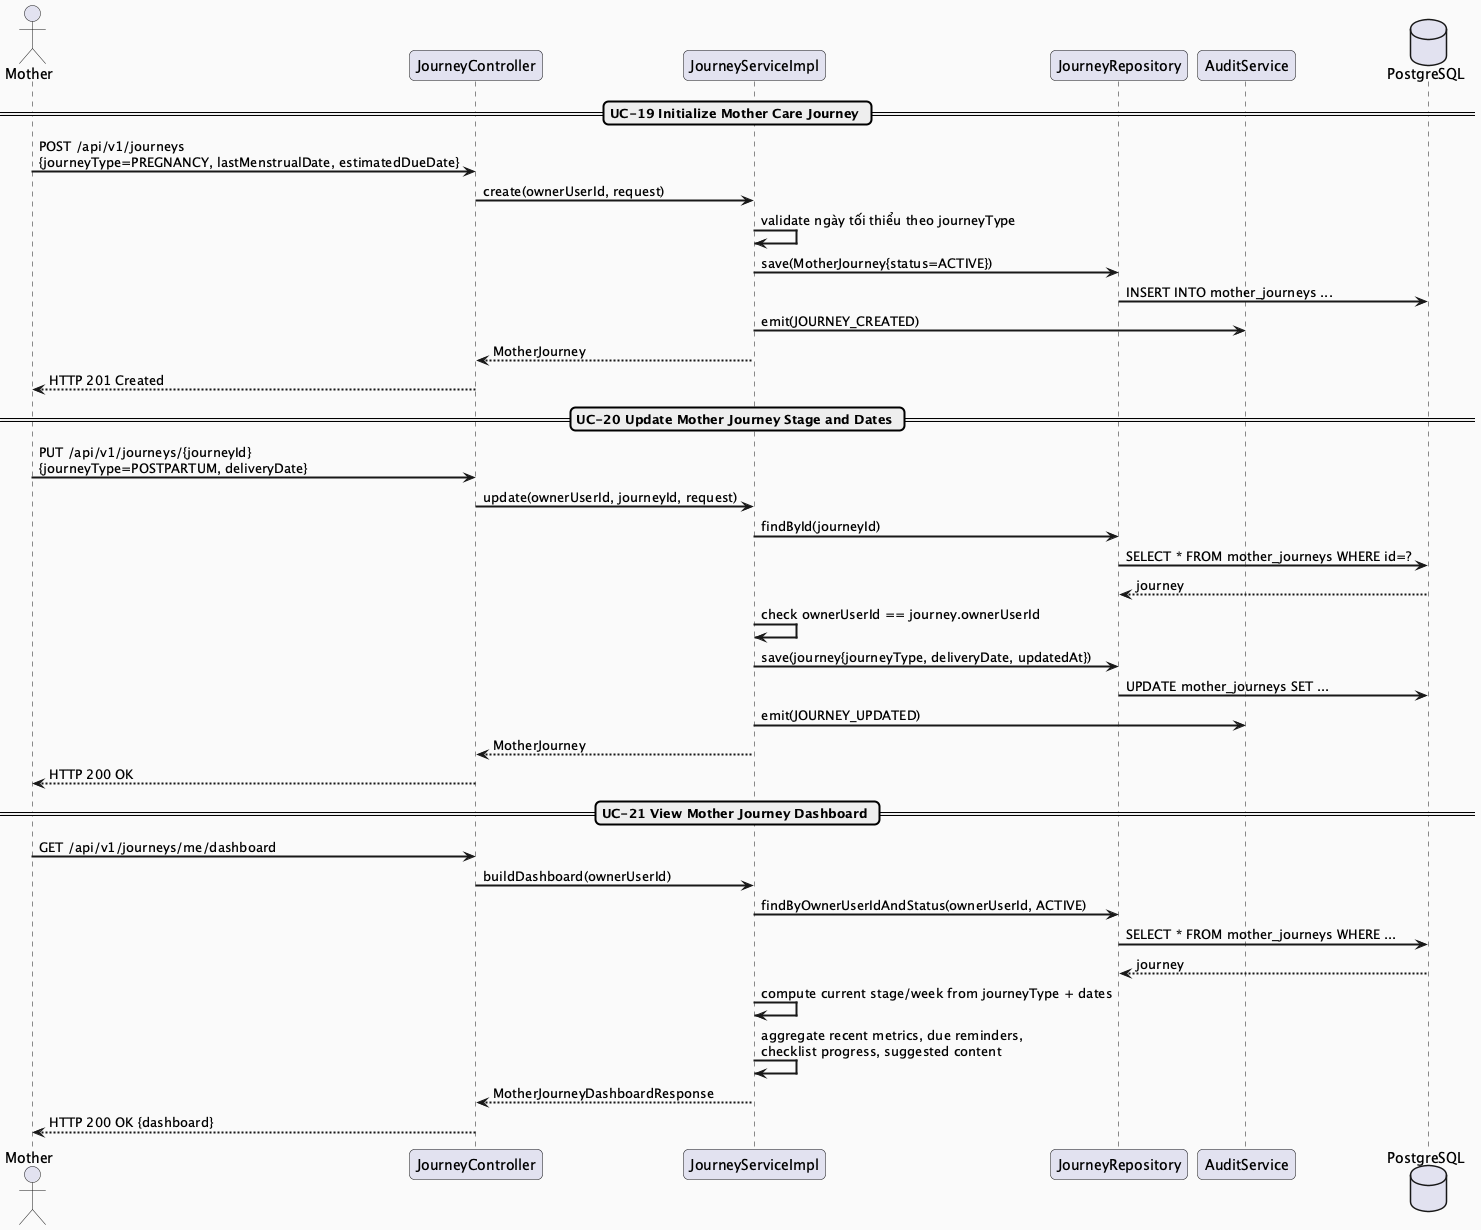

The diagram above was rendered by PlantUML. Its source (embedded in the PNG):
@startuml MF02_01_JourneyLifecycle_SequenceDiagram
skinparam sequenceArrowThickness 2
skinparam roundcorner 10
skinparam backgroundColor #FAFAFA

actor "Mother" as M
participant "JourneyController" as Controller
participant "JourneyServiceImpl" as Service
participant "JourneyRepository" as Repo
participant "AuditService" as Audit
database "PostgreSQL" as DB

== UC-19 Initialize Mother Care Journey ==
M -> Controller : POST /api/v1/journeys\n{journeyType=PREGNANCY, lastMenstrualDate, estimatedDueDate}
Controller -> Service : create(ownerUserId, request)
Service -> Service : validate ngày tối thiểu theo journeyType
Service -> Repo : save(MotherJourney{status=ACTIVE})
Repo -> DB : INSERT INTO mother_journeys ...
Service -> Audit : emit(JOURNEY_CREATED)
Service --> Controller : MotherJourney
Controller --> M : HTTP 201 Created

== UC-20 Update Mother Journey Stage and Dates ==
M -> Controller : PUT /api/v1/journeys/{journeyId}\n{journeyType=POSTPARTUM, deliveryDate}
Controller -> Service : update(ownerUserId, journeyId, request)
Service -> Repo : findById(journeyId)
Repo -> DB : SELECT * FROM mother_journeys WHERE id=?
DB --> Repo : journey
Service -> Service : check ownerUserId == journey.ownerUserId
Service -> Repo : save(journey{journeyType, deliveryDate, updatedAt})
Repo -> DB : UPDATE mother_journeys SET ...
Service -> Audit : emit(JOURNEY_UPDATED)
Service --> Controller : MotherJourney
Controller --> M : HTTP 200 OK

== UC-21 View Mother Journey Dashboard ==
M -> Controller : GET /api/v1/journeys/me/dashboard
Controller -> Service : buildDashboard(ownerUserId)
Service -> Repo : findByOwnerUserIdAndStatus(ownerUserId, ACTIVE)
Repo -> DB : SELECT * FROM mother_journeys WHERE ...
DB --> Repo : journey
Service -> Service : compute current stage/week from journeyType + dates
Service -> Service : aggregate recent metrics, due reminders,\nchecklist progress, suggested content
Service --> Controller : MotherJourneyDashboardResponse
Controller --> M : HTTP 200 OK {dashboard}

@enduml